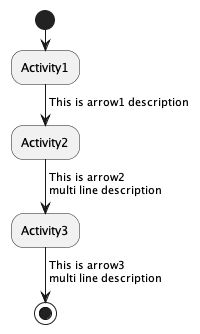

The diagram above was rendered by PlantUML. Its source (embedded in the PNG):
@startuml

start

:Activity1;
->This is arrow1 description;

:Activity2;
->This is arrow2
multi line description;

:Activity3;
->This is arrow3
multi line description;

stop

@enduml